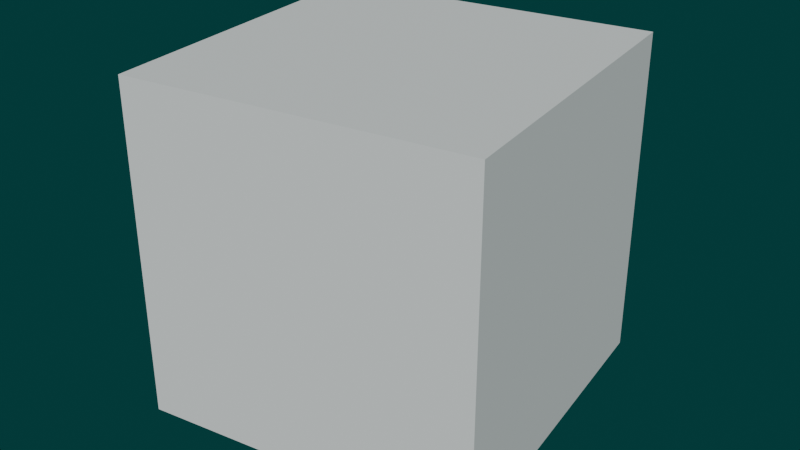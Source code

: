 # Source: UX_UI_Proyecto_Final_Carlotta_Monath.blend  (saved by Blender 4.2.66; exported with 4.5.12 LTS)
import bpy
from mathutils import Matrix  # noqa: F401  (used for matrix-valued properties, if any)

bpy.ops.wm.read_factory_settings(use_empty=True)
scene = bpy.context.scene
scene.name = 'Scene'

# ---- collections
col_collection = bpy.data.collections.new('Collection'); scene.collection.children.link(col_collection)

# ---- world
world_world = bpy.data.worlds.new('World'); scene.world = world_world
world_world.color = (0.0, 0.0509, 0.04799)
world_world.sun_shadow_jitter_overblur = 0.0

# ---- meshes
me_cube = bpy.data.meshes.new('Cube')
me_cube.from_pydata([(5.46, -6.725, -0.574), (5.46, -6.725, 1.426), (5.46, -4.725, -0.574), (5.46, -4.725, 1.426), (7.46, -6.725, -0.574), (7.46, -6.725, 1.426), (7.46, -4.725, -0.574), (7.46, -4.725, 1.426)], [], [(0, 1, 3, 2), (2, 3, 7, 6), (6, 7, 5, 4), (4, 5, 1, 0), (2, 6, 4, 0), (7, 3, 1, 5)])
_uv = me_cube.uv_layers.new(name='UVMap')
_uv.uv.foreach_set('vector', [0.375, 0.0, 0.625, 0.0, 0.625, 0.25, 0.375, 0.25, 0.375, 0.25, 0.625, 0.25, 0.625, 0.5, 0.375, 0.5, 0.375, 0.5, 0.625, 0.5, 0.625, 0.75, 0.375, 0.75, 0.375, 0.75, 0.625, 0.75, 0.625, 1.0, 0.375, 1.0, 0.125, 0.5, 0.375, 0.5, 0.375, 0.75, 0.125, 0.75, 0.625, 0.5, 0.875, 0.5, 0.875, 0.75, 0.625, 0.75])
me_cube.update()

# ---- objects
ob_cube = bpy.data.objects.new('Cube', me_cube)

# ---- transforms, parenting, visibility, modifiers, constraints
ob_cube.location = (0.0, 0.0, 0.0)
ob_cube.rotation_euler = (0.0, 0.0, 0.155)
ob_cube.scale = (4.0, 4.0, 4.0)

# ---- collection membership
col_collection.objects.link(ob_cube)

# ---- scene / render settings (as saved in the file)
scene.frame_start = 1; scene.frame_end = 250; scene.frame_set(62)
scene.render.engine = 'BLENDER_EEVEE_NEXT'
bpy.context.view_layer.update()

# ---- added for rendering (the .blend has no active camera and no usable light): camera, sun
cam_auto = bpy.data.cameras.new('AutoCamera')
cam_auto.lens = 50.0
cam_auto.sensor_width = 36.0
cam_auto.clip_end = 1000.0
ob_auto_camera = bpy.data.objects.new('AutoCamera', cam_auto)
scene.collection.objects.link(ob_auto_camera)
ob_auto_camera.location = (43.1293, -35.5113, 12.9546)
ob_auto_camera.rotation_euler = (1.09748, -7.21219e-08, 0.694738)
scene.camera = ob_auto_camera
light_auto_sun = bpy.data.lights.new('AutoSun', 'SUN')
light_auto_sun.energy = 3.0
light_auto_sun.angle = 0.0523599
ob_auto_sun = bpy.data.objects.new('AutoSun', light_auto_sun)
scene.collection.objects.link(ob_auto_sun)
ob_auto_sun.rotation_euler = (0.872665, 0.174533, 0.523599)
bpy.context.view_layer.update()
